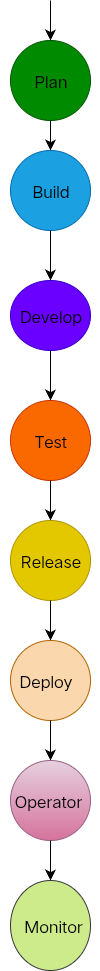

The diagram above was exported from draw.io. Its source (the exported page's mxGraphModel, read from the mxfile embedded in the PNG):
<mxGraphModel dx="535" dy="983" grid="1" gridSize="10" guides="1" tooltips="1" connect="1" arrows="1" fold="1" page="1" pageScale="1" pageWidth="827" pageHeight="1169" math="0" shadow="0">
  <root>
    <mxCell id="0" />
    <mxCell id="1" parent="0" />
    <mxCell id="uzYGY2X_j2R-X1q9w1QU-4" value="" style="edgeStyle=none;orthogonalLoop=1;jettySize=auto;html=1;rounded=0;fontSize=12;startSize=8;endSize=8;curved=1;" edge="1" parent="1" target="uzYGY2X_j2R-X1q9w1QU-3">
      <mxGeometry width="140" relative="1" as="geometry">
        <mxPoint x="320" y="40" as="sourcePoint" />
        <mxPoint x="320" y="1100" as="targetPoint" />
        <Array as="points" />
      </mxGeometry>
    </mxCell>
    <mxCell id="uzYGY2X_j2R-X1q9w1QU-3" value="" style="ellipse;whiteSpace=wrap;html=1;fillColor=#008a00;fontColor=#ffffff;strokeColor=#005700;" vertex="1" parent="1">
      <mxGeometry x="280" y="80" width="80" height="80" as="geometry" />
    </mxCell>
    <mxCell id="uzYGY2X_j2R-X1q9w1QU-6" value="" style="edgeStyle=none;orthogonalLoop=1;jettySize=auto;html=1;rounded=0;fontSize=12;startSize=8;endSize=8;curved=1;" edge="1" parent="1" source="uzYGY2X_j2R-X1q9w1QU-3" target="uzYGY2X_j2R-X1q9w1QU-5">
      <mxGeometry width="140" relative="1" as="geometry">
        <mxPoint x="320" y="160" as="sourcePoint" />
        <mxPoint x="320" y="1100" as="targetPoint" />
        <Array as="points" />
      </mxGeometry>
    </mxCell>
    <mxCell id="uzYGY2X_j2R-X1q9w1QU-5" value="" style="ellipse;whiteSpace=wrap;html=1;fillColor=#1ba1e2;fontColor=#ffffff;strokeColor=#006EAF;" vertex="1" parent="1">
      <mxGeometry x="280" y="190" width="80" height="80" as="geometry" />
    </mxCell>
    <mxCell id="uzYGY2X_j2R-X1q9w1QU-8" value="" style="edgeStyle=none;orthogonalLoop=1;jettySize=auto;html=1;rounded=0;fontSize=12;startSize=8;endSize=8;curved=1;" edge="1" parent="1" source="uzYGY2X_j2R-X1q9w1QU-5" target="uzYGY2X_j2R-X1q9w1QU-7">
      <mxGeometry width="140" relative="1" as="geometry">
        <mxPoint x="320" y="270" as="sourcePoint" />
        <mxPoint x="320" y="1100" as="targetPoint" />
        <Array as="points" />
      </mxGeometry>
    </mxCell>
    <mxCell id="uzYGY2X_j2R-X1q9w1QU-7" value="" style="ellipse;whiteSpace=wrap;html=1;fillColor=#6a00ff;fontColor=#ffffff;strokeColor=#3700CC;" vertex="1" parent="1">
      <mxGeometry x="280" y="320" width="80" height="70" as="geometry" />
    </mxCell>
    <mxCell id="uzYGY2X_j2R-X1q9w1QU-11" value="" style="edgeStyle=none;orthogonalLoop=1;jettySize=auto;html=1;rounded=0;fontSize=12;startSize=8;endSize=8;curved=1;" edge="1" parent="1" source="uzYGY2X_j2R-X1q9w1QU-7" target="uzYGY2X_j2R-X1q9w1QU-10">
      <mxGeometry width="140" relative="1" as="geometry">
        <mxPoint x="320" y="390" as="sourcePoint" />
        <mxPoint x="320" y="1100" as="targetPoint" />
        <Array as="points" />
      </mxGeometry>
    </mxCell>
    <mxCell id="uzYGY2X_j2R-X1q9w1QU-10" value="" style="ellipse;whiteSpace=wrap;html=1;fillColor=#fa6800;fontColor=#000000;strokeColor=#C73500;" vertex="1" parent="1">
      <mxGeometry x="280" y="440" width="80" height="80" as="geometry" />
    </mxCell>
    <mxCell id="uzYGY2X_j2R-X1q9w1QU-13" value="" style="edgeStyle=none;orthogonalLoop=1;jettySize=auto;html=1;rounded=0;fontSize=12;startSize=8;endSize=8;curved=1;" edge="1" parent="1" source="uzYGY2X_j2R-X1q9w1QU-10" target="uzYGY2X_j2R-X1q9w1QU-12">
      <mxGeometry width="140" relative="1" as="geometry">
        <mxPoint x="320" y="520" as="sourcePoint" />
        <mxPoint x="320" y="1100" as="targetPoint" />
        <Array as="points" />
      </mxGeometry>
    </mxCell>
    <mxCell id="uzYGY2X_j2R-X1q9w1QU-12" value="" style="ellipse;whiteSpace=wrap;html=1;fillColor=#e3c800;fontColor=#000000;strokeColor=#B09500;" vertex="1" parent="1">
      <mxGeometry x="280" y="560" width="80" height="80" as="geometry" />
    </mxCell>
    <mxCell id="uzYGY2X_j2R-X1q9w1QU-15" value="" style="edgeStyle=none;orthogonalLoop=1;jettySize=auto;html=1;rounded=0;fontSize=12;startSize=8;endSize=8;curved=1;" edge="1" parent="1" source="uzYGY2X_j2R-X1q9w1QU-12" target="uzYGY2X_j2R-X1q9w1QU-14">
      <mxGeometry width="140" relative="1" as="geometry">
        <mxPoint x="320" y="640" as="sourcePoint" />
        <mxPoint x="320" y="1100" as="targetPoint" />
        <Array as="points" />
      </mxGeometry>
    </mxCell>
    <mxCell id="uzYGY2X_j2R-X1q9w1QU-14" value="" style="ellipse;whiteSpace=wrap;html=1;fillColor=#fad7ac;strokeColor=#b46504;" vertex="1" parent="1">
      <mxGeometry x="280" y="680" width="80" height="80" as="geometry" />
    </mxCell>
    <mxCell id="uzYGY2X_j2R-X1q9w1QU-17" value="" style="edgeStyle=none;orthogonalLoop=1;jettySize=auto;html=1;rounded=0;fontSize=12;startSize=8;endSize=8;curved=1;" edge="1" parent="1" source="uzYGY2X_j2R-X1q9w1QU-14" target="uzYGY2X_j2R-X1q9w1QU-16">
      <mxGeometry width="140" relative="1" as="geometry">
        <mxPoint x="320" y="760" as="sourcePoint" />
        <mxPoint x="320" y="1100" as="targetPoint" />
        <Array as="points" />
      </mxGeometry>
    </mxCell>
    <mxCell id="uzYGY2X_j2R-X1q9w1QU-16" value="" style="ellipse;whiteSpace=wrap;html=1;fillColor=#e6d0de;gradientColor=#d5739d;strokeColor=#996185;" vertex="1" parent="1">
      <mxGeometry x="280" y="800" width="80" height="80" as="geometry" />
    </mxCell>
    <mxCell id="uzYGY2X_j2R-X1q9w1QU-19" value="" style="edgeStyle=none;orthogonalLoop=1;jettySize=auto;html=1;rounded=0;fontSize=12;startSize=8;endSize=8;curved=1;" edge="1" parent="1" source="uzYGY2X_j2R-X1q9w1QU-16" target="uzYGY2X_j2R-X1q9w1QU-18">
      <mxGeometry width="140" relative="1" as="geometry">
        <mxPoint x="320" y="880" as="sourcePoint" />
        <mxPoint x="320" y="1100" as="targetPoint" />
        <Array as="points" />
      </mxGeometry>
    </mxCell>
    <mxCell id="uzYGY2X_j2R-X1q9w1QU-18" value="" style="ellipse;whiteSpace=wrap;html=1;fillColor=#cdeb8b;strokeColor=#36393d;" vertex="1" parent="1">
      <mxGeometry x="280" y="920" width="80" height="90" as="geometry" />
    </mxCell>
    <mxCell id="uzYGY2X_j2R-X1q9w1QU-21" value="Plan" style="text;html=1;align=center;verticalAlign=middle;resizable=0;points=[];autosize=1;strokeColor=none;fillColor=none;fontSize=16;" vertex="1" parent="1">
      <mxGeometry x="290" y="105" width="60" height="30" as="geometry" />
    </mxCell>
    <mxCell id="uzYGY2X_j2R-X1q9w1QU-22" value="Build" style="text;html=1;align=center;verticalAlign=middle;resizable=0;points=[];autosize=1;strokeColor=none;fillColor=none;fontSize=16;" vertex="1" parent="1">
      <mxGeometry x="290" y="215" width="60" height="30" as="geometry" />
    </mxCell>
    <mxCell id="uzYGY2X_j2R-X1q9w1QU-23" value="Develop" style="text;html=1;align=center;verticalAlign=middle;resizable=0;points=[];autosize=1;strokeColor=none;fillColor=none;fontSize=16;" vertex="1" parent="1">
      <mxGeometry x="275" y="340" width="90" height="30" as="geometry" />
    </mxCell>
    <mxCell id="uzYGY2X_j2R-X1q9w1QU-25" value="Test" style="text;html=1;align=center;verticalAlign=middle;resizable=0;points=[];autosize=1;strokeColor=none;fillColor=none;fontSize=16;" vertex="1" parent="1">
      <mxGeometry x="290" y="465" width="60" height="30" as="geometry" />
    </mxCell>
    <mxCell id="uzYGY2X_j2R-X1q9w1QU-26" value="Release" style="text;html=1;align=center;verticalAlign=middle;resizable=0;points=[];autosize=1;strokeColor=none;fillColor=none;fontSize=16;" vertex="1" parent="1">
      <mxGeometry x="280" y="585" width="80" height="30" as="geometry" />
    </mxCell>
    <mxCell id="uzYGY2X_j2R-X1q9w1QU-27" value="Deploy" style="text;html=1;align=center;verticalAlign=middle;resizable=0;points=[];autosize=1;strokeColor=none;fillColor=none;fontSize=16;" vertex="1" parent="1">
      <mxGeometry x="275" y="705" width="80" height="30" as="geometry" />
    </mxCell>
    <mxCell id="uzYGY2X_j2R-X1q9w1QU-28" value="Operator&amp;nbsp;" style="text;html=1;align=center;verticalAlign=middle;resizable=0;points=[];autosize=1;strokeColor=none;fillColor=none;fontSize=16;" vertex="1" parent="1">
      <mxGeometry x="270" y="825" width="100" height="30" as="geometry" />
    </mxCell>
    <mxCell id="uzYGY2X_j2R-X1q9w1QU-29" value="Monitor&amp;nbsp;" style="text;html=1;align=center;verticalAlign=middle;resizable=0;points=[];autosize=1;strokeColor=none;fillColor=none;fontSize=16;" vertex="1" parent="1">
      <mxGeometry x="280" y="950" width="90" height="30" as="geometry" />
    </mxCell>
  </root>
</mxGraphModel>